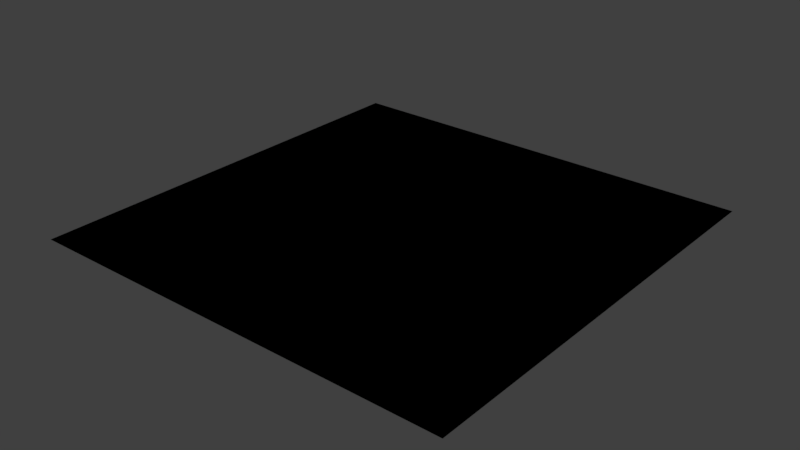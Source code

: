 # Source: ShipTexPreview.blend  (saved by Blender 2.79.0; exported with 4.5.12 LTS)
import bpy
from mathutils import Matrix  # noqa: F401  (used for matrix-valued properties, if any)

bpy.ops.wm.read_factory_settings(use_empty=True)
scene = bpy.context.scene
scene.name = 'Scene'

# ---- collections
col_collection_1 = bpy.data.collections.new('Collection 1'); scene.collection.children.link(col_collection_1)

# ---- materials (node trees are filled in below, after node groups)
mat_shiptexpreview = bpy.data.materials.new('ShipTexPreview')
mat_shiptexpreview.alpha_threshold = 0.0
mat_shiptexpreview.use_transparent_shadow = False
mat_shiptexpreview.diffuse_color = (1.0, 1.0, 1.0, 1.0)
mat_shiptexpreview.roughness = 0.5

# ---- material node trees
mat_shiptexpreview.use_nodes = True; mat_shiptexpreview.node_tree.nodes.clear()
_N = mat_shiptexpreview.node_tree.nodes; _L = mat_shiptexpreview.node_tree.links
n0 = _N.new('NodeUndefined'); n0.name = 'Output'; n0.location = (779, 302)
n0.inputs[1].default_value = 1.0
n1 = _N.new('ShaderNodeMix'); n1.name = 'Mix'; n1.location = (413, 414)
n1.data_type = 'RGBA'
n1.blend_type = 'ADD'
n1.inputs[0].default_value = 1.0
n2 = _N.new('ShaderNodeMix'); n2.name = 'Mix.001'; n2.location = (611, 252)
n2.data_type = 'RGBA'
n2.blend_type = 'ADD'
n2.inputs[0].default_value = 1.0
n3 = _N.new('NodeUndefined'); n3.name = 'Geometry'; n3.location = (-500, 62)
n4 = _N.new('NodeUndefined'); n4.name = 'Material'; n4.location = (-423, 630)
n4.inputs[0].default_value = (1.0, 1.0, 1.0, 1.0)
n4.inputs[1].default_value = (1.0, 1.0, 1.0, 1.0)
n4.inputs[2].default_value = 0.8
n4.inputs[3].default_value = (0.0, 0.0, 0.0)
n5 = _N.new('NodeUndefined'); n5.name = 'Texture'; n5.location = (-284, 171)
n6 = _N.new('ShaderNodeSeparateColor'); n6.name = 'Separate RGB'; n6.location = (-94, 120)
n7 = _N.new('ShaderNodeMix'); n7.name = 'Mix.004'; n7.location = (-101, 527)
n7.data_type = 'RGBA'
n7.blend_type = 'LINEAR_LIGHT'
n7.inputs[0].default_value = 1.0
n7.inputs[7].default_value = (0.3185, 0.3185, 0.3185, 1.0)
n8 = _N.new('ShaderNodeMix'); n8.name = 'Mix.002'; n8.location = (192, 342)
n8.data_type = 'RGBA'
n8.blend_type = 'MULTIPLY'
n8.inputs[0].default_value = 1.0
n9 = _N.new('ShaderNodeMix'); n9.name = 'Mix.003'; n9.location = (196, 515)
n9.data_type = 'RGBA'
n9.blend_type = 'MULTIPLY'
n9.inputs[0].default_value = 1.0
_L.new(n3.outputs[4], n5.inputs[0])
_L.new(n5.outputs[1], n6.inputs[0])
_L.new(n1.outputs[2], n2.inputs[6])
_L.new(n8.outputs[2], n1.inputs[7])
_L.new(n9.outputs[2], n1.inputs[6])
_L.new(n4.outputs[0], n7.inputs[6])
_L.new(n6.outputs[0], n2.inputs[7])
_L.new(n6.outputs[1], n8.inputs[6])
_L.new(n6.outputs[2], n9.inputs[6])
_L.new(n2.outputs[2], n0.inputs[0])
_L.new(n7.outputs[2], n9.inputs[7])
_L.new(n4.outputs[0], n8.inputs[7])

# ---- world
world_world = bpy.data.worlds.new('World'); scene.world = world_world
world_world.color = (0.05088, 0.05088, 0.05088)
world_world.use_sun_shadow = False
world_world.sun_shadow_jitter_overblur = 0.0
world_world.cycles.sampling_method = 'MANUAL'

# ---- meshes
me_plane = bpy.data.meshes.new('Plane')
me_plane.from_pydata([(-1.0, -1.0, 0.0), (1.0, -1.0, 0.0), (-1.0, 1.0, 0.0), (1.0, 1.0, 0.0)], [], [(0, 1, 3, 2)])
_uv = me_plane.uv_layers.new(name='UVMap')
_uv.uv.foreach_set('vector', [0.0001, 9.998e-05, 0.9999, 9.998e-05, 0.9999, 0.9999, 9.998e-05, 0.9999])
me_plane.materials.append(mat_shiptexpreview)
me_plane.use_remesh_preserve_volume = False
me_plane.use_remesh_preserve_attributes = False
me_plane.use_mirror_vertex_groups = False
me_plane.update()

# ---- objects
ob_plane = bpy.data.objects.new('Plane', me_plane)

# ---- transforms, parenting, visibility, modifiers, constraints
ob_plane.location = (0.0, 0.0, 0.0)
ob_plane.color = (1.0, 0.3185, 0.0, 1.0)
ob_plane.lineart.crease_threshold = 0.0

# ---- collection membership
col_collection_1.objects.link(ob_plane)

# ---- scene / render settings (as saved in the file)
scene.frame_start = 1; scene.frame_end = 250; scene.frame_set(1)
scene.render.engine = 'BLENDER_EEVEE_NEXT'
scene.render.resolution_percentage = 50
scene.render.dither_intensity = 0.0
scene.cycles.use_denoising = False
scene.cycles.samples = 128
scene.cycles.sampling_pattern = 'TABULATED_SOBOL'
scene.cycles.use_adaptive_sampling = False
scene.cycles.use_light_tree = False
scene.cycles.blur_glossy = 0.0
scene.cycles.sample_clamp_indirect = 0.0
scene.view_settings.view_transform = 'Standard'
bpy.context.view_layer.update()

# ---- added for rendering (the .blend has no active camera and no usable light): camera, sun
cam_auto = bpy.data.cameras.new('AutoCamera')
cam_auto.lens = 50.0
cam_auto.sensor_width = 36.0
cam_auto.clip_end = 1000.0
ob_auto_camera = bpy.data.objects.new('AutoCamera', cam_auto)
scene.collection.objects.link(ob_auto_camera)
ob_auto_camera.location = (2.61693, -3.14032, 2.09354)
ob_auto_camera.rotation_euler = (1.09748, -7.21219e-08, 0.694738)
scene.camera = ob_auto_camera
light_auto_sun = bpy.data.lights.new('AutoSun', 'SUN')
light_auto_sun.energy = 3.0
light_auto_sun.angle = 0.0523599
ob_auto_sun = bpy.data.objects.new('AutoSun', light_auto_sun)
scene.collection.objects.link(ob_auto_sun)
ob_auto_sun.rotation_euler = (0.872665, 0.174533, 0.523599)
bpy.context.view_layer.update()
